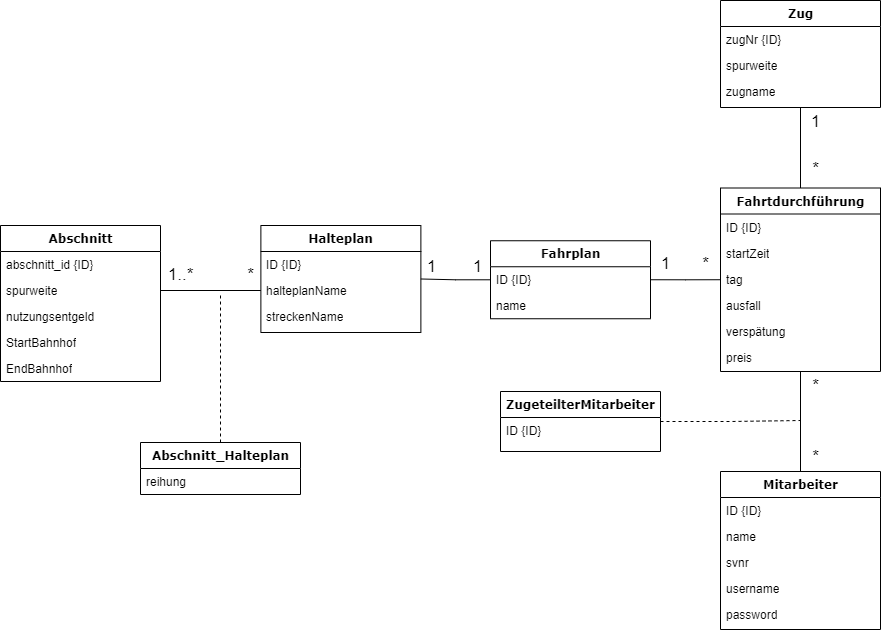

The diagram above was exported from draw.io. Its source (the exported page's mxGraphModel, read from the mxfile embedded in the PNG):
<mxGraphModel dx="1176" dy="1524" grid="1" gridSize="10" guides="1" tooltips="1" connect="1" arrows="1" fold="1" page="1" pageScale="1" pageWidth="1100" pageHeight="850" background="none" math="0" shadow="0">
  <root>
    <mxCell id="0" />
    <mxCell id="1" parent="0" />
    <mxCell id="78961159f06e98e8-17" value="Abschnitt" style="swimlane;html=1;fontStyle=1;align=center;verticalAlign=top;childLayout=stackLayout;horizontal=1;startSize=26;horizontalStack=0;resizeParent=1;resizeLast=0;collapsible=1;marginBottom=0;swimlaneFillColor=#ffffff;rounded=0;shadow=0;comic=0;labelBackgroundColor=none;strokeWidth=1;fillColor=none;fontFamily=Verdana;fontSize=12" parent="1" vertex="1">
      <mxGeometry x="110" y="124" width="160" height="156" as="geometry" />
    </mxCell>
    <mxCell id="78961159f06e98e8-21" value="abschnitt_id {ID}" style="text;html=1;strokeColor=none;fillColor=none;align=left;verticalAlign=top;spacingLeft=4;spacingRight=4;whiteSpace=wrap;overflow=hidden;rotatable=0;points=[[0,0.5],[1,0.5]];portConstraint=eastwest;" parent="78961159f06e98e8-17" vertex="1">
      <mxGeometry y="26" width="160" height="26" as="geometry" />
    </mxCell>
    <mxCell id="odJa5My0xddv2z3n8cag-13" value="spurweite" style="text;html=1;strokeColor=none;fillColor=none;align=left;verticalAlign=top;spacingLeft=4;spacingRight=4;whiteSpace=wrap;overflow=hidden;rotatable=0;points=[[0,0.5],[1,0.5]];portConstraint=eastwest;" parent="78961159f06e98e8-17" vertex="1">
      <mxGeometry y="52" width="160" height="26" as="geometry" />
    </mxCell>
    <mxCell id="odJa5My0xddv2z3n8cag-14" value="nutzungsentgeld" style="text;html=1;strokeColor=none;fillColor=none;align=left;verticalAlign=top;spacingLeft=4;spacingRight=4;whiteSpace=wrap;overflow=hidden;rotatable=0;points=[[0,0.5],[1,0.5]];portConstraint=eastwest;" parent="78961159f06e98e8-17" vertex="1">
      <mxGeometry y="78" width="160" height="26" as="geometry" />
    </mxCell>
    <mxCell id="odJa5My0xddv2z3n8cag-15" value="StartBahnhof" style="text;html=1;strokeColor=none;fillColor=none;align=left;verticalAlign=top;spacingLeft=4;spacingRight=4;whiteSpace=wrap;overflow=hidden;rotatable=0;points=[[0,0.5],[1,0.5]];portConstraint=eastwest;" parent="78961159f06e98e8-17" vertex="1">
      <mxGeometry y="104" width="160" height="26" as="geometry" />
    </mxCell>
    <mxCell id="odJa5My0xddv2z3n8cag-16" value="EndBahnhof" style="text;html=1;strokeColor=none;fillColor=none;align=left;verticalAlign=top;spacingLeft=4;spacingRight=4;whiteSpace=wrap;overflow=hidden;rotatable=0;points=[[0,0.5],[1,0.5]];portConstraint=eastwest;" parent="78961159f06e98e8-17" vertex="1">
      <mxGeometry y="130" width="160" height="26" as="geometry" />
    </mxCell>
    <mxCell id="78961159f06e98e8-30" value="Halteplan" style="swimlane;html=1;fontStyle=1;align=center;verticalAlign=top;childLayout=stackLayout;horizontal=1;startSize=26;horizontalStack=0;resizeParent=1;resizeLast=0;collapsible=1;marginBottom=0;swimlaneFillColor=#ffffff;rounded=0;shadow=0;comic=0;labelBackgroundColor=none;strokeWidth=1;fillColor=none;fontFamily=Verdana;fontSize=12" parent="1" vertex="1">
      <mxGeometry x="370.38" y="124" width="160" height="107" as="geometry" />
    </mxCell>
    <mxCell id="78961159f06e98e8-31" value="ID {ID}" style="text;html=1;strokeColor=none;fillColor=none;align=left;verticalAlign=top;spacingLeft=4;spacingRight=4;whiteSpace=wrap;overflow=hidden;rotatable=0;points=[[0,0.5],[1,0.5]];portConstraint=eastwest;" parent="78961159f06e98e8-30" vertex="1">
      <mxGeometry y="26" width="160" height="26" as="geometry" />
    </mxCell>
    <mxCell id="78961159f06e98e8-32" value="halteplanName" style="text;html=1;strokeColor=none;fillColor=none;align=left;verticalAlign=top;spacingLeft=4;spacingRight=4;whiteSpace=wrap;overflow=hidden;rotatable=0;points=[[0,0.5],[1,0.5]];portConstraint=eastwest;" parent="78961159f06e98e8-30" vertex="1">
      <mxGeometry y="52" width="160" height="26" as="geometry" />
    </mxCell>
    <mxCell id="78961159f06e98e8-33" value="streckenName" style="text;html=1;strokeColor=none;fillColor=none;align=left;verticalAlign=top;spacingLeft=4;spacingRight=4;whiteSpace=wrap;overflow=hidden;rotatable=0;points=[[0,0.5],[1,0.5]];portConstraint=eastwest;" parent="78961159f06e98e8-30" vertex="1">
      <mxGeometry y="78" width="160" height="26" as="geometry" />
    </mxCell>
    <mxCell id="78961159f06e98e8-43" value="Zug" style="swimlane;html=1;fontStyle=1;align=center;verticalAlign=top;childLayout=stackLayout;horizontal=1;startSize=26;horizontalStack=0;resizeParent=1;resizeLast=0;collapsible=1;marginBottom=0;swimlaneFillColor=#ffffff;rounded=0;shadow=0;comic=0;labelBackgroundColor=none;strokeWidth=1;fillColor=none;fontFamily=Verdana;fontSize=12" parent="1" vertex="1">
      <mxGeometry x="830" y="-101" width="160" height="107" as="geometry" />
    </mxCell>
    <mxCell id="78961159f06e98e8-44" value="zugNr {ID}" style="text;html=1;strokeColor=none;fillColor=none;align=left;verticalAlign=top;spacingLeft=4;spacingRight=4;whiteSpace=wrap;overflow=hidden;rotatable=0;points=[[0,0.5],[1,0.5]];portConstraint=eastwest;" parent="78961159f06e98e8-43" vertex="1">
      <mxGeometry y="26" width="160" height="26" as="geometry" />
    </mxCell>
    <mxCell id="78961159f06e98e8-45" value="spurweite" style="text;html=1;strokeColor=none;fillColor=none;align=left;verticalAlign=top;spacingLeft=4;spacingRight=4;whiteSpace=wrap;overflow=hidden;rotatable=0;points=[[0,0.5],[1,0.5]];portConstraint=eastwest;" parent="78961159f06e98e8-43" vertex="1">
      <mxGeometry y="52" width="160" height="26" as="geometry" />
    </mxCell>
    <mxCell id="78961159f06e98e8-49" value="zugname" style="text;html=1;strokeColor=none;fillColor=none;align=left;verticalAlign=top;spacingLeft=4;spacingRight=4;whiteSpace=wrap;overflow=hidden;rotatable=0;points=[[0,0.5],[1,0.5]];portConstraint=eastwest;" parent="78961159f06e98e8-43" vertex="1">
      <mxGeometry y="78" width="160" height="26" as="geometry" />
    </mxCell>
    <mxCell id="odJa5My0xddv2z3n8cag-23" style="edgeStyle=orthogonalEdgeStyle;rounded=0;orthogonalLoop=1;jettySize=auto;html=1;endArrow=none;endFill=0;" parent="1" source="78961159f06e98e8-69" target="78961159f06e98e8-30" edge="1">
      <mxGeometry relative="1" as="geometry" />
    </mxCell>
    <mxCell id="78961159f06e98e8-69" value="Fahrplan" style="swimlane;html=1;fontStyle=1;align=center;verticalAlign=top;childLayout=stackLayout;horizontal=1;startSize=26;horizontalStack=0;resizeParent=1;resizeLast=0;collapsible=1;marginBottom=0;swimlaneFillColor=#ffffff;rounded=0;shadow=0;comic=0;labelBackgroundColor=none;strokeWidth=1;fillColor=none;fontFamily=Verdana;fontSize=12" parent="1" vertex="1">
      <mxGeometry x="600" y="139.25" width="160" height="78" as="geometry" />
    </mxCell>
    <mxCell id="78961159f06e98e8-70" value="ID {ID}" style="text;html=1;strokeColor=none;fillColor=none;align=left;verticalAlign=top;spacingLeft=4;spacingRight=4;whiteSpace=wrap;overflow=hidden;rotatable=0;points=[[0,0.5],[1,0.5]];portConstraint=eastwest;" parent="78961159f06e98e8-69" vertex="1">
      <mxGeometry y="26" width="160" height="26" as="geometry" />
    </mxCell>
    <mxCell id="78961159f06e98e8-71" value="name" style="text;html=1;strokeColor=none;fillColor=none;align=left;verticalAlign=top;spacingLeft=4;spacingRight=4;whiteSpace=wrap;overflow=hidden;rotatable=0;points=[[0,0.5],[1,0.5]];portConstraint=eastwest;" parent="78961159f06e98e8-69" vertex="1">
      <mxGeometry y="52" width="160" height="26" as="geometry" />
    </mxCell>
    <mxCell id="78961159f06e98e8-82" value="Fahrtdurchführung" style="swimlane;html=1;fontStyle=1;align=center;verticalAlign=top;childLayout=stackLayout;horizontal=1;startSize=26;horizontalStack=0;resizeParent=1;resizeLast=0;collapsible=1;marginBottom=0;swimlaneFillColor=#ffffff;rounded=0;shadow=0;comic=0;labelBackgroundColor=none;strokeWidth=1;fillColor=none;fontFamily=Verdana;fontSize=12" parent="1" vertex="1">
      <mxGeometry x="830" y="86.5" width="160" height="183.5" as="geometry" />
    </mxCell>
    <mxCell id="78961159f06e98e8-83" value="ID {ID}" style="text;html=1;strokeColor=none;fillColor=none;align=left;verticalAlign=top;spacingLeft=4;spacingRight=4;whiteSpace=wrap;overflow=hidden;rotatable=0;points=[[0,0.5],[1,0.5]];portConstraint=eastwest;" parent="78961159f06e98e8-82" vertex="1">
      <mxGeometry y="26" width="160" height="26" as="geometry" />
    </mxCell>
    <mxCell id="78961159f06e98e8-84" value="startZeit" style="text;html=1;strokeColor=none;fillColor=none;align=left;verticalAlign=top;spacingLeft=4;spacingRight=4;whiteSpace=wrap;overflow=hidden;rotatable=0;points=[[0,0.5],[1,0.5]];portConstraint=eastwest;" parent="78961159f06e98e8-82" vertex="1">
      <mxGeometry y="52" width="160" height="26" as="geometry" />
    </mxCell>
    <mxCell id="78961159f06e98e8-85" value="tag" style="text;html=1;strokeColor=none;fillColor=none;align=left;verticalAlign=top;spacingLeft=4;spacingRight=4;whiteSpace=wrap;overflow=hidden;rotatable=0;points=[[0,0.5],[1,0.5]];portConstraint=eastwest;" parent="78961159f06e98e8-82" vertex="1">
      <mxGeometry y="78" width="160" height="26" as="geometry" />
    </mxCell>
    <mxCell id="78961159f06e98e8-86" value="ausfall" style="text;html=1;strokeColor=none;fillColor=none;align=left;verticalAlign=top;spacingLeft=4;spacingRight=4;whiteSpace=wrap;overflow=hidden;rotatable=0;points=[[0,0.5],[1,0.5]];portConstraint=eastwest;" parent="78961159f06e98e8-82" vertex="1">
      <mxGeometry y="104" width="160" height="26" as="geometry" />
    </mxCell>
    <mxCell id="78961159f06e98e8-87" value="verspätung" style="text;html=1;strokeColor=none;fillColor=none;align=left;verticalAlign=top;spacingLeft=4;spacingRight=4;whiteSpace=wrap;overflow=hidden;rotatable=0;points=[[0,0.5],[1,0.5]];portConstraint=eastwest;" parent="78961159f06e98e8-82" vertex="1">
      <mxGeometry y="130" width="160" height="26" as="geometry" />
    </mxCell>
    <mxCell id="78961159f06e98e8-88" value="preis" style="text;html=1;strokeColor=none;fillColor=none;align=left;verticalAlign=top;spacingLeft=4;spacingRight=4;whiteSpace=wrap;overflow=hidden;rotatable=0;points=[[0,0.5],[1,0.5]];portConstraint=eastwest;" parent="78961159f06e98e8-82" vertex="1">
      <mxGeometry y="156" width="160" height="26" as="geometry" />
    </mxCell>
    <mxCell id="odJa5My0xddv2z3n8cag-27" style="edgeStyle=orthogonalEdgeStyle;rounded=0;orthogonalLoop=1;jettySize=auto;html=1;exitX=0.5;exitY=0;exitDx=0;exitDy=0;endArrow=none;endFill=0;" parent="1" source="78961159f06e98e8-95" target="78961159f06e98e8-82" edge="1">
      <mxGeometry relative="1" as="geometry" />
    </mxCell>
    <mxCell id="78961159f06e98e8-95" value="Mitarbeiter" style="swimlane;html=1;fontStyle=1;align=center;verticalAlign=top;childLayout=stackLayout;horizontal=1;startSize=26;horizontalStack=0;resizeParent=1;resizeLast=0;collapsible=1;marginBottom=0;swimlaneFillColor=#ffffff;rounded=0;shadow=0;comic=0;labelBackgroundColor=none;strokeWidth=1;fillColor=none;fontFamily=Verdana;fontSize=12" parent="1" vertex="1">
      <mxGeometry x="830" y="370" width="160" height="158" as="geometry" />
    </mxCell>
    <mxCell id="odJa5My0xddv2z3n8cag-1" value="ID {ID}" style="text;html=1;strokeColor=none;fillColor=none;align=left;verticalAlign=top;spacingLeft=4;spacingRight=4;whiteSpace=wrap;overflow=hidden;rotatable=0;points=[[0,0.5],[1,0.5]];portConstraint=eastwest;" parent="78961159f06e98e8-95" vertex="1">
      <mxGeometry y="26" width="160" height="26" as="geometry" />
    </mxCell>
    <mxCell id="78961159f06e98e8-97" value="name" style="text;html=1;strokeColor=none;fillColor=none;align=left;verticalAlign=top;spacingLeft=4;spacingRight=4;whiteSpace=wrap;overflow=hidden;rotatable=0;points=[[0,0.5],[1,0.5]];portConstraint=eastwest;" parent="78961159f06e98e8-95" vertex="1">
      <mxGeometry y="52" width="160" height="26" as="geometry" />
    </mxCell>
    <mxCell id="78961159f06e98e8-98" value="svnr" style="text;html=1;strokeColor=none;fillColor=none;align=left;verticalAlign=top;spacingLeft=4;spacingRight=4;whiteSpace=wrap;overflow=hidden;rotatable=0;points=[[0,0.5],[1,0.5]];portConstraint=eastwest;" parent="78961159f06e98e8-95" vertex="1">
      <mxGeometry y="78" width="160" height="26" as="geometry" />
    </mxCell>
    <mxCell id="78961159f06e98e8-102" value="username" style="text;html=1;strokeColor=none;fillColor=none;align=left;verticalAlign=top;spacingLeft=4;spacingRight=4;whiteSpace=wrap;overflow=hidden;rotatable=0;points=[[0,0.5],[1,0.5]];portConstraint=eastwest;" parent="78961159f06e98e8-95" vertex="1">
      <mxGeometry y="104" width="160" height="26" as="geometry" />
    </mxCell>
    <mxCell id="odJa5My0xddv2z3n8cag-2" value="password" style="text;html=1;strokeColor=none;fillColor=none;align=left;verticalAlign=top;spacingLeft=4;spacingRight=4;whiteSpace=wrap;overflow=hidden;rotatable=0;points=[[0,0.5],[1,0.5]];portConstraint=eastwest;" parent="78961159f06e98e8-95" vertex="1">
      <mxGeometry y="130" width="160" height="26" as="geometry" />
    </mxCell>
    <mxCell id="odJa5My0xddv2z3n8cag-17" style="edgeStyle=orthogonalEdgeStyle;rounded=0;orthogonalLoop=1;jettySize=auto;html=1;entryX=0;entryY=0.5;entryDx=0;entryDy=0;endArrow=none;endFill=0;" parent="1" source="odJa5My0xddv2z3n8cag-13" target="78961159f06e98e8-32" edge="1">
      <mxGeometry relative="1" as="geometry" />
    </mxCell>
    <mxCell id="odJa5My0xddv2z3n8cag-19" value="1..*" style="text;html=1;align=center;verticalAlign=middle;resizable=0;points=[];autosize=1;strokeColor=none;fillColor=none;fontSize=17;" parent="1" vertex="1">
      <mxGeometry x="265" y="159" width="50" height="30" as="geometry" />
    </mxCell>
    <mxCell id="odJa5My0xddv2z3n8cag-20" style="edgeStyle=orthogonalEdgeStyle;rounded=0;orthogonalLoop=1;jettySize=auto;html=1;endArrow=none;endFill=0;exitX=0.5;exitY=0;exitDx=0;exitDy=0;" parent="1" source="78961159f06e98e8-82" target="78961159f06e98e8-43" edge="1">
      <mxGeometry relative="1" as="geometry">
        <mxPoint x="910" y="21.5" as="targetPoint" />
      </mxGeometry>
    </mxCell>
    <mxCell id="odJa5My0xddv2z3n8cag-21" value="1" style="text;html=1;align=center;verticalAlign=middle;resizable=0;points=[];autosize=1;strokeColor=none;fillColor=none;fontSize=17;" parent="1" vertex="1">
      <mxGeometry x="572" y="151" width="30" height="30" as="geometry" />
    </mxCell>
    <mxCell id="odJa5My0xddv2z3n8cag-22" value="*" style="text;html=1;align=center;verticalAlign=middle;resizable=0;points=[];autosize=1;strokeColor=none;fillColor=none;fontSize=17;" parent="1" vertex="1">
      <mxGeometry x="910" y="53" width="30" height="30" as="geometry" />
    </mxCell>
    <mxCell id="odJa5My0xddv2z3n8cag-24" value="1" style="text;html=1;align=center;verticalAlign=middle;resizable=0;points=[];autosize=1;strokeColor=none;fillColor=none;fontSize=17;" parent="1" vertex="1">
      <mxGeometry x="526.38" y="151" width="30" height="30" as="geometry" />
    </mxCell>
    <mxCell id="odJa5My0xddv2z3n8cag-25" value="1" style="text;html=1;align=center;verticalAlign=middle;resizable=0;points=[];autosize=1;strokeColor=none;fillColor=none;fontSize=17;" parent="1" vertex="1">
      <mxGeometry x="910" y="6" width="30" height="30" as="geometry" />
    </mxCell>
    <mxCell id="odJa5My0xddv2z3n8cag-26" value="*" style="text;html=1;align=center;verticalAlign=middle;resizable=0;points=[];autosize=1;strokeColor=none;fillColor=none;fontSize=17;" parent="1" vertex="1">
      <mxGeometry x="345" y="159" width="30" height="30" as="geometry" />
    </mxCell>
    <mxCell id="odJa5My0xddv2z3n8cag-28" style="edgeStyle=orthogonalEdgeStyle;rounded=0;orthogonalLoop=1;jettySize=auto;html=1;exitX=1;exitY=0.5;exitDx=0;exitDy=0;endArrow=none;endFill=0;" parent="1" source="78961159f06e98e8-70" target="78961159f06e98e8-82" edge="1">
      <mxGeometry relative="1" as="geometry" />
    </mxCell>
    <mxCell id="odJa5My0xddv2z3n8cag-30" value="*" style="text;html=1;align=center;verticalAlign=middle;resizable=0;points=[];autosize=1;strokeColor=none;fillColor=none;strokeWidth=9;fontSize=17;" parent="1" vertex="1">
      <mxGeometry x="800" y="148" width="30" height="30" as="geometry" />
    </mxCell>
    <mxCell id="odJa5My0xddv2z3n8cag-31" value="1" style="text;html=1;align=center;verticalAlign=middle;resizable=0;points=[];autosize=1;strokeColor=none;fillColor=none;fontSize=17;" parent="1" vertex="1">
      <mxGeometry x="760" y="148" width="30" height="30" as="geometry" />
    </mxCell>
    <mxCell id="odJa5My0xddv2z3n8cag-35" style="edgeStyle=orthogonalEdgeStyle;rounded=0;orthogonalLoop=1;jettySize=auto;html=1;endArrow=none;endFill=0;dashed=1;" parent="1" source="odJa5My0xddv2z3n8cag-32" edge="1">
      <mxGeometry relative="1" as="geometry">
        <mxPoint x="329.9999999999998" y="190.99999999999977" as="targetPoint" />
      </mxGeometry>
    </mxCell>
    <mxCell id="odJa5My0xddv2z3n8cag-32" value="Abschnitt_Halteplan" style="swimlane;html=1;fontStyle=1;align=center;verticalAlign=top;childLayout=stackLayout;horizontal=1;startSize=26;horizontalStack=0;resizeParent=1;resizeLast=0;collapsible=1;marginBottom=0;swimlaneFillColor=#ffffff;rounded=0;shadow=0;comic=0;labelBackgroundColor=none;strokeWidth=1;fillColor=none;fontFamily=Verdana;fontSize=12" parent="1" vertex="1">
      <mxGeometry x="250" y="341" width="160" height="52" as="geometry" />
    </mxCell>
    <mxCell id="odJa5My0xddv2z3n8cag-34" value="reihung" style="text;html=1;strokeColor=none;fillColor=none;align=left;verticalAlign=top;spacingLeft=4;spacingRight=4;whiteSpace=wrap;overflow=hidden;rotatable=0;points=[[0,0.5],[1,0.5]];portConstraint=eastwest;" parent="odJa5My0xddv2z3n8cag-32" vertex="1">
      <mxGeometry y="26" width="160" height="26" as="geometry" />
    </mxCell>
    <mxCell id="odJa5My0xddv2z3n8cag-39" style="edgeStyle=orthogonalEdgeStyle;rounded=0;orthogonalLoop=1;jettySize=auto;html=1;endArrow=none;endFill=0;dashed=1;" parent="1" source="odJa5My0xddv2z3n8cag-36" edge="1">
      <mxGeometry relative="1" as="geometry">
        <mxPoint x="910" y="319" as="targetPoint" />
      </mxGeometry>
    </mxCell>
    <mxCell id="odJa5My0xddv2z3n8cag-36" value="ZugeteilterMitarbeiter" style="swimlane;html=1;fontStyle=1;align=center;verticalAlign=top;childLayout=stackLayout;horizontal=1;startSize=26;horizontalStack=0;resizeParent=1;resizeLast=0;collapsible=1;marginBottom=0;swimlaneFillColor=#ffffff;rounded=0;shadow=0;comic=0;labelBackgroundColor=none;strokeWidth=1;fillColor=none;fontFamily=Verdana;fontSize=12" parent="1" vertex="1">
      <mxGeometry x="610" y="290" width="160" height="60" as="geometry" />
    </mxCell>
    <mxCell id="odJa5My0xddv2z3n8cag-37" value="ID {ID}" style="text;html=1;strokeColor=none;fillColor=none;align=left;verticalAlign=top;spacingLeft=4;spacingRight=4;whiteSpace=wrap;overflow=hidden;rotatable=0;points=[[0,0.5],[1,0.5]];portConstraint=eastwest;" parent="odJa5My0xddv2z3n8cag-36" vertex="1">
      <mxGeometry y="26" width="160" height="26" as="geometry" />
    </mxCell>
    <mxCell id="odJa5My0xddv2z3n8cag-41" value="*" style="text;html=1;align=center;verticalAlign=middle;resizable=0;points=[];autosize=1;strokeColor=none;fillColor=none;fontSize=17;" parent="1" vertex="1">
      <mxGeometry x="910" y="341" width="30" height="30" as="geometry" />
    </mxCell>
    <mxCell id="odJa5My0xddv2z3n8cag-42" value="*" style="text;html=1;align=center;verticalAlign=middle;resizable=0;points=[];autosize=1;strokeColor=none;fillColor=none;fontSize=17;" parent="1" vertex="1">
      <mxGeometry x="910" y="270" width="30" height="30" as="geometry" />
    </mxCell>
  </root>
</mxGraphModel>